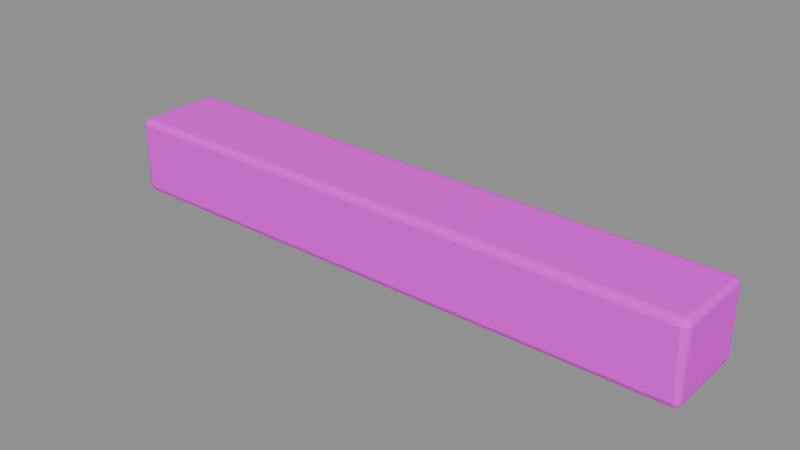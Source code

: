 # Source: deep_beam.blend  (saved by Blender 5.3.31; exported with 4.5.12 LTS)
import bpy
from mathutils import Matrix  # noqa: F401  (used for matrix-valued properties, if any)

bpy.ops.wm.read_factory_settings(use_empty=True)
scene = bpy.context.scene
scene.name = 'Asset | deep_beam'

# ---- collections
col_master___deep_beam = bpy.data.collections.new('MASTER | deep_beam'); scene.collection.children.link(col_master___deep_beam)

# ---- images (referenced by path relative to the original .blend; pixels are not part of the script)
import os
ASSET_DIR = os.environ.get("B2B_ASSET_DIR", "")  # directory of the original .blend (textures are referenced by path, not embedded)
HERE = os.path.dirname(os.path.abspath(__file__))  # packed textures are extracted next to this script under _unpacked/

def load_image(name, relpath, width, height, colorspace="sRGB"):
    """Load a texture the original file referenced (path relative to the .blend, or extracted next to this script)."""
    p = next((c for c in (os.path.join(HERE, relpath), os.path.join(ASSET_DIR, relpath)) if relpath and os.path.exists(c)), "")
    if p:
        img = bpy.data.images.load(p, check_existing=True)
        img.name = name
    else:  # same state as the original file: an image datablock whose file is absent (Cycles renders it pink)
        img = bpy.data.images.new(name, width, height)
        img.source = "FILE"
        img.filepath = "//" + (relpath or name)
    img.colorspace_settings.name = colorspace
    return img
img_sea_cabin_timber_8x8_512_png = load_image('sea_cabin_timber_8x8_512.png', 'sea_cabin_timber_8x8_512.png', 1024, 1024, 'sRGB')

# ---- materials (node trees are filled in below, after node groups)
mat_sea_matte = bpy.data.materials.new('SEA_Matte')
mat_sea_matte.roughness = 0.74

# ---- material node trees
mat_sea_matte.use_nodes = True; mat_sea_matte.node_tree.nodes.clear()
_N = mat_sea_matte.node_tree.nodes; _L = mat_sea_matte.node_tree.links
n0 = _N.new('ShaderNodeBsdfPrincipled'); n0.name = 'Principled BSDF'; n0.location = (-200, 100)
n0.inputs[2].default_value = 0.74
n0.inputs[10].default_value = 0.005
n1 = _N.new('ShaderNodeOutputMaterial'); n1.name = 'Material Output'; n1.location = (200, 100)
n2 = _N.new('ShaderNodeUVMap'); n2.name = 'UV Map'; n2.location = (0, 0)
n2.width = 160
n2.uv_map = 'PaletteUV'
n3 = _N.new('ShaderNodeTexImage'); n3.name = 'Image Texture'; n3.location = (0, 0)
n3.image = img_sea_cabin_timber_8x8_512_png
n3.interpolation = 'Closest'
_L.new(n0.outputs[0], n1.inputs[0])
_L.new(n2.outputs[0], n3.inputs[0])
_L.new(n3.outputs[0], n0.inputs[0])
n1.is_active_output = True

# ---- meshes
me_concrete_spandrel_beam = bpy.data.meshes.new('Concrete spandrel beam')
me_concrete_spandrel_beam.from_pydata([(-2.13, -0.32, 0.0), (-2.13, 0.32, 0.0), (-2.13, 0.32, 0.56), (-2.13, -0.32, 0.56), (2.13, -0.3133, 0.00588), (2.13, 0.3133, 0.00588), (2.13, 0.3133, 0.5541), (2.13, -0.3133, 0.5541)], [], [(3, 2, 1, 0), (4, 5, 6, 7), (0, 1, 5, 4), (1, 2, 6, 5), (2, 3, 7, 6), (3, 0, 4, 7)])
me_concrete_spandrel_beam.polygons.foreach_set('use_smooth', [True] * 6)
_uv = me_concrete_spandrel_beam.uv_layers.new(name='PaletteUV')
_uv.uv.foreach_set('vector', [0.4725, 0.9375, 0.4375, 0.9725, 0.4025, 0.9375, 0.4375, 0.9025, 0.4725, 0.9375, 0.4375, 0.9725, 0.4025, 0.9375, 0.4375, 0.9025, 0.4725, 0.9375, 0.4375, 0.9725, 0.4025, 0.9375, 0.4375, 0.9025, 0.4725, 0.9375, 0.4375, 0.9725, 0.4025, 0.9375, 0.4375, 0.9025, 0.4725, 0.9375, 0.4375, 0.9725, 0.4025, 0.9375, 0.4375, 0.9025, 0.4725, 0.9375, 0.4375, 0.9725, 0.4025, 0.9375, 0.4375, 0.9025])
me_concrete_spandrel_beam.materials.append(mat_sea_matte)
me_concrete_spandrel_beam.update()

# ---- objects
ob_concrete_spandrel_beam = bpy.data.objects.new('Concrete spandrel beam', me_concrete_spandrel_beam)

# ---- transforms, parenting, visibility, modifiers, constraints
ob_concrete_spandrel_beam.location = (0.0, 0.0, 0.0)
_m = ob_concrete_spandrel_beam.modifiers.new('Real edge rounding', 'BEVEL')
_m.width = 0.045
_m.width_pct = 0.045
_m.segments = 3
_m.harden_normals = True
_m = ob_concrete_spandrel_beam.modifiers.new('Weighted surface normals', 'WEIGHTED_NORMAL')
_m.keep_sharp = True

# ---- collection membership
col_master___deep_beam.objects.link(ob_concrete_spandrel_beam)

# ---- scene / render settings (as saved in the file)
scene.frame_start = 1; scene.frame_end = 250; scene.frame_set(1)
scene.render.engine = 'BLENDER_EEVEE_NEXT'
scene.render.image_settings.exr_codec = 'NONE'
scene.render.use_bake_clear = False
scene.render.bake_margin = 0
scene.render.bake_bias = 0.0
scene.render.bake_samples = 0
scene.render.simplify_subdivision_render = 0
scene.render.simplify_child_particles_render = 0.0
scene.render.compositor_device = 'GPU'
scene.eevee.use_volume_custom_range = False
scene.eevee.gtao_distance = 0.0
scene.eevee.use_fast_gi = False
scene.eevee.fast_gi_thickness_near = 0.1
scene.eevee.fast_gi_thickness_far = 0.0
scene.eevee.ray_tracing_options.screen_trace_thickness = 0.1
bpy.context.view_layer.update()

# ---- added for rendering (the .blend has no active camera and no usable light): camera, sun + grey world if the file has none
cam_auto = bpy.data.cameras.new('AutoCamera')
cam_auto.lens = 50.0
cam_auto.sensor_width = 36.0
cam_auto.clip_end = 1000.0
ob_auto_camera = bpy.data.objects.new('AutoCamera', cam_auto)
scene.collection.objects.link(ob_auto_camera)
ob_auto_camera.location = (4.01919, -4.82303, 3.49535)
ob_auto_camera.rotation_euler = (1.09748, -7.21219e-08, 0.694738)
scene.camera = ob_auto_camera
light_auto_sun = bpy.data.lights.new('AutoSun', 'SUN')
light_auto_sun.energy = 3.0
light_auto_sun.angle = 0.0523599
ob_auto_sun = bpy.data.objects.new('AutoSun', light_auto_sun)
scene.collection.objects.link(ob_auto_sun)
ob_auto_sun.rotation_euler = (0.872665, 0.174533, 0.523599)
if scene.world is None:
    world_auto = bpy.data.worlds.new('AutoWorld')
    world_auto.color = (0.3, 0.3, 0.3)
    scene.world = world_auto
bpy.context.view_layer.update()
